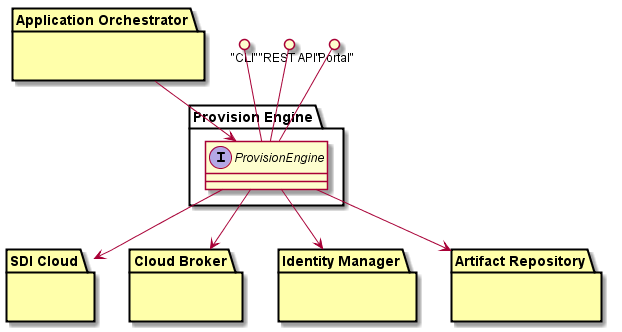

The diagram above was rendered by PlantUML. Its source (embedded in the PNG):
@startuml

package "Application Orchestrator" #ffffaa {}
package "SDI Cloud" #ffffaa {}
package "Cloud Broker" #ffffaa {}
package "Identity Manager" #ffffaa {}
package "Artifact Repository" #ffffaa {}

package "Provision Engine" {
  interface "ProvisionEngine" {
  }
}

"CLI" ()-- "ProvisionEngine"
"REST API" ()-- "ProvisionEngine"
"Portal" ()-- "ProvisionEngine"


"Application Orchestrator" --> "ProvisionEngine"
"ProvisionEngine" --> "Artifact Repository"
"ProvisionEngine" --> "SDI Cloud"
"ProvisionEngine" --> "Identity Manager"
"ProvisionEngine" --> "Cloud Broker"

@enduml